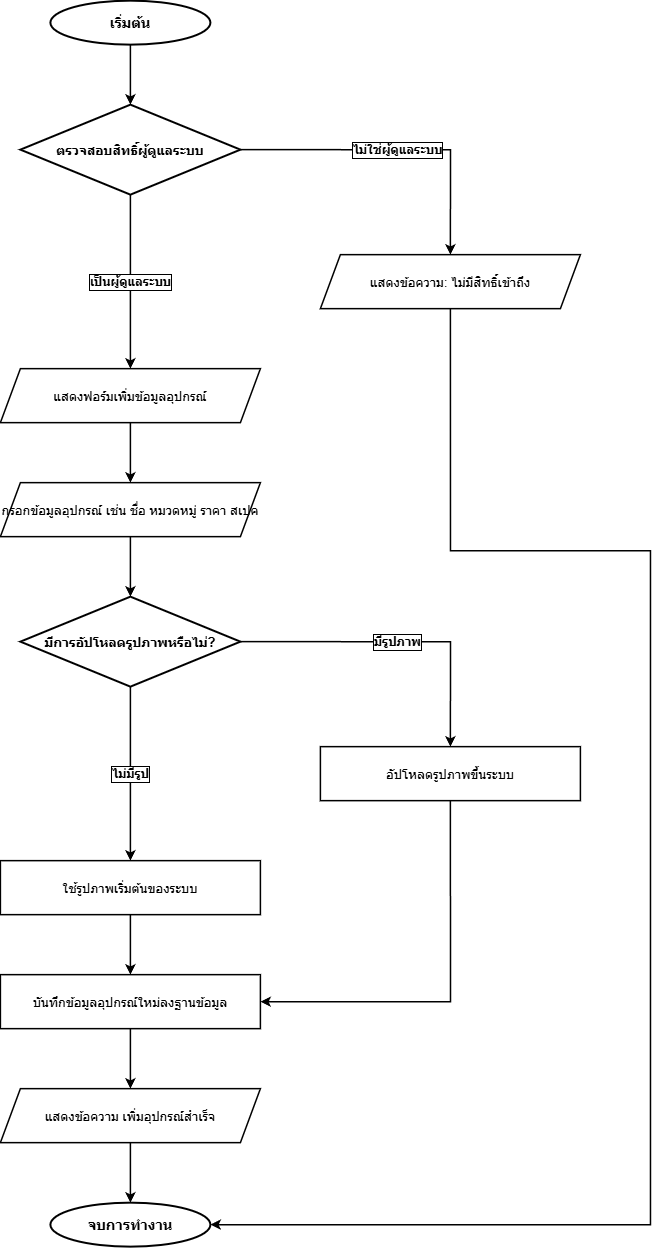

The diagram above was exported from draw.io. Its source (the exported page's mxGraphModel, read from the mxfile embedded in the PNG):
<mxGraphModel dx="1005" dy="882" grid="1" gridSize="10" guides="1" tooltips="1" connect="1" arrows="1" fold="1" page="1" pageScale="1" pageWidth="1169" pageHeight="1654" math="0" shadow="0">
  <root>
    <mxCell id="0" />
    <mxCell id="1" parent="0" />
    <mxCell id="start" parent="1" style="ellipse;whiteSpace=wrap;html=1;fillColor=#ffffff;strokeColor=#000000;strokeWidth=2;fontColor=#000000;fontStyle=1;fontSize=14;align=center;" value="เริ่มต้น" vertex="1">
      <mxGeometry height="44" width="160" x="270" y="80" as="geometry" />
    </mxCell>
    <mxCell id="check_admin" parent="1" style="rhombus;whiteSpace=wrap;html=1;fillColor=#ffffff;strokeColor=#000000;strokeWidth=2;fontColor=#000000;fontStyle=1;fontSize=13;align=center;" value="ตรวจสอบสิทธิ์ผู้ดูแลระบบ" vertex="1">
      <mxGeometry height="90" width="220" x="240" y="184" as="geometry" />
    </mxCell>
    <mxCell id="denied" parent="1" style="shape=parallelogram;perimeter=parallelogramPerimeter;whiteSpace=wrap;html=1;fixedSize=1;fillColor=#ffffff;strokeColor=#000000;strokeWidth=1.5;fontColor=#000000;fontSize=13;align=center;" value="แสดงข้อความ: ไม่มีสิทธิ์เข้าถึง" vertex="1">
      <mxGeometry height="54" width="260" x="540" y="334" as="geometry" />
    </mxCell>
    <mxCell id="show_form" parent="1" style="shape=parallelogram;perimeter=parallelogramPerimeter;whiteSpace=wrap;html=1;fixedSize=1;fillColor=#ffffff;strokeColor=#000000;strokeWidth=1.5;fontColor=#000000;fontSize=13;align=center;" value="แสดงฟอร์มเพิ่มข้อมูลอุปกรณ์" vertex="1">
      <mxGeometry height="54" width="260" x="220" y="448" as="geometry" />
    </mxCell>
    <mxCell id="input_data" parent="1" style="shape=parallelogram;perimeter=parallelogramPerimeter;whiteSpace=wrap;html=1;fixedSize=1;fillColor=#ffffff;strokeColor=#000000;strokeWidth=1.5;fontColor=#000000;fontSize=13;align=center;" value="กรอกข้อมูลอุปกรณ์ เช่น ชื่อ หมวดหมู่ ราคา สเปค" vertex="1">
      <mxGeometry height="54" width="260" x="220" y="562" as="geometry" />
    </mxCell>
    <mxCell id="has_img" parent="1" style="rhombus;whiteSpace=wrap;html=1;fillColor=#ffffff;strokeColor=#000000;strokeWidth=2;fontColor=#000000;fontStyle=1;fontSize=13;align=center;" value="มีการอัปโหลดรูปภาพหรือไม่?" vertex="1">
      <mxGeometry height="90" width="220" x="240" y="676" as="geometry" />
    </mxCell>
    <mxCell id="upload_file" parent="1" style="rounded=0;whiteSpace=wrap;html=1;fillColor=#ffffff;strokeColor=#000000;strokeWidth=1.5;fontColor=#000000;fontSize=13;align=center;" value="อัปโหลดรูปภาพขึ้นระบบ" vertex="1">
      <mxGeometry height="54" width="260" x="540" y="826" as="geometry" />
    </mxCell>
    <mxCell id="default_img" parent="1" style="rounded=0;whiteSpace=wrap;html=1;fillColor=#ffffff;strokeColor=#000000;strokeWidth=1.5;fontColor=#000000;fontSize=13;align=center;" value="ใช้รูปภาพเริ่มต้นของระบบ" vertex="1">
      <mxGeometry height="54" width="260" x="220" y="940" as="geometry" />
    </mxCell>
    <mxCell id="save_db" parent="1" style="rounded=0;whiteSpace=wrap;html=1;fillColor=#ffffff;strokeColor=#000000;strokeWidth=1.5;fontColor=#000000;fontSize=13;align=center;" value="บันทึกข้อมูลอุปกรณ์ใหม่ลงฐานข้อมูล" vertex="1">
      <mxGeometry height="54" width="260" x="220" y="1054" as="geometry" />
    </mxCell>
    <mxCell id="show_success" parent="1" style="shape=parallelogram;perimeter=parallelogramPerimeter;whiteSpace=wrap;html=1;fixedSize=1;fillColor=#ffffff;strokeColor=#000000;strokeWidth=1.5;fontColor=#000000;fontSize=13;align=center;" value="แสดงข้อความ เพิ่มอุปกรณ์สำเร็จ" vertex="1">
      <mxGeometry height="54" width="260" x="220" y="1168" as="geometry" />
    </mxCell>
    <mxCell id="end" parent="1" style="ellipse;whiteSpace=wrap;html=1;fillColor=#ffffff;strokeColor=#000000;strokeWidth=2;fontColor=#000000;fontStyle=1;fontSize=14;align=center;" value="จบการทำงาน" vertex="1">
      <mxGeometry height="44" width="160" x="270" y="1282" as="geometry" />
    </mxCell>
    <mxCell id="edge_1" edge="1" parent="1" source="start" style="edgeStyle=orthogonalEdgeStyle;rounded=0;orthogonalLoop=1;jettySize=auto;html=1;strokeColor=#000000;strokeWidth=1.5;fontColor=#000000;fontSize=12;fontStyle=1;labelBackgroundColor=#ffffff;labelBorderColor=#000000;exitX=0.5;exitY=1;exitPerimeter=1;entryX=0.5;entryY=0;entryPerimeter=1;" target="check_admin" value="">
      <mxGeometry relative="1" as="geometry" />
    </mxCell>
    <mxCell id="edge_2" edge="1" parent="1" source="check_admin" style="edgeStyle=orthogonalEdgeStyle;rounded=0;orthogonalLoop=1;jettySize=auto;html=1;strokeColor=#000000;strokeWidth=1.5;fontColor=#000000;fontSize=12;fontStyle=1;labelBackgroundColor=#ffffff;labelBorderColor=#000000;exitX=0.5;exitY=1;exitPerimeter=1;entryX=0.5;entryY=0;entryPerimeter=1;" target="show_form" value="เป็นผู้ดูแลระบบ">
      <mxGeometry relative="1" as="geometry" />
    </mxCell>
    <mxCell id="edge_3" edge="1" parent="1" source="check_admin" style="edgeStyle=orthogonalEdgeStyle;rounded=0;orthogonalLoop=1;jettySize=auto;html=1;strokeColor=#000000;strokeWidth=1.5;fontColor=#000000;fontSize=12;fontStyle=1;labelBackgroundColor=#ffffff;labelBorderColor=#000000;exitX=1;exitY=0.5;exitPerimeter=1;entryX=0.5;entryY=0;entryPerimeter=1;" target="denied" value="ไม่ใช่ผู้ดูแลระบบ">
      <mxGeometry relative="1" as="geometry" />
    </mxCell>
    <mxCell id="edge_4" edge="1" parent="1" source="show_form" style="edgeStyle=orthogonalEdgeStyle;rounded=0;orthogonalLoop=1;jettySize=auto;html=1;strokeColor=#000000;strokeWidth=1.5;fontColor=#000000;fontSize=12;fontStyle=1;labelBackgroundColor=#ffffff;labelBorderColor=#000000;exitX=0.5;exitY=1;exitPerimeter=1;entryX=0.5;entryY=0;entryPerimeter=1;" target="input_data" value="">
      <mxGeometry relative="1" as="geometry" />
    </mxCell>
    <mxCell id="edge_5" edge="1" parent="1" source="input_data" style="edgeStyle=orthogonalEdgeStyle;rounded=0;orthogonalLoop=1;jettySize=auto;html=1;strokeColor=#000000;strokeWidth=1.5;fontColor=#000000;fontSize=12;fontStyle=1;labelBackgroundColor=#ffffff;labelBorderColor=#000000;exitX=0.5;exitY=1;exitPerimeter=1;entryX=0.5;entryY=0;entryPerimeter=1;" target="has_img" value="">
      <mxGeometry relative="1" as="geometry" />
    </mxCell>
    <mxCell id="edge_6" edge="1" parent="1" source="has_img" style="edgeStyle=orthogonalEdgeStyle;rounded=0;orthogonalLoop=1;jettySize=auto;html=1;strokeColor=#000000;strokeWidth=1.5;fontColor=#000000;fontSize=12;fontStyle=1;labelBackgroundColor=#ffffff;labelBorderColor=#000000;exitX=0.5;exitY=1;exitPerimeter=1;entryX=0.5;entryY=0;entryPerimeter=1;" target="default_img" value="ไม่มีรูป">
      <mxGeometry relative="1" as="geometry" />
    </mxCell>
    <mxCell id="edge_7" edge="1" parent="1" source="has_img" style="edgeStyle=orthogonalEdgeStyle;rounded=0;orthogonalLoop=1;jettySize=auto;html=1;strokeColor=#000000;strokeWidth=1.5;fontColor=#000000;fontSize=12;fontStyle=1;labelBackgroundColor=#ffffff;labelBorderColor=#000000;exitX=1;exitY=0.5;exitPerimeter=1;entryX=0.5;entryY=0;entryPerimeter=1;" target="upload_file" value="มีรูปภาพ">
      <mxGeometry relative="1" as="geometry" />
    </mxCell>
    <mxCell id="edge_8" edge="1" parent="1" source="upload_file" style="edgeStyle=orthogonalEdgeStyle;rounded=0;orthogonalLoop=1;jettySize=auto;html=1;strokeColor=#000000;strokeWidth=1.5;fontColor=#000000;fontSize=12;fontStyle=1;labelBackgroundColor=#ffffff;labelBorderColor=#000000;exitX=0.5;exitY=1;exitPerimeter=1;" target="save_db" value="">
      <mxGeometry relative="1" as="geometry">
        <Array as="points">
          <mxPoint x="670" y="1081.03" />
        </Array>
        <mxPoint x="350" y="1054" as="targetPoint" />
      </mxGeometry>
    </mxCell>
    <mxCell id="edge_9" edge="1" parent="1" source="default_img" style="edgeStyle=orthogonalEdgeStyle;rounded=0;orthogonalLoop=1;jettySize=auto;html=1;strokeColor=#000000;strokeWidth=1.5;fontColor=#000000;fontSize=12;fontStyle=1;labelBackgroundColor=#ffffff;labelBorderColor=#000000;exitX=0.5;exitY=1;exitPerimeter=1;entryX=0.5;entryY=0;entryPerimeter=1;" target="save_db" value="">
      <mxGeometry relative="1" as="geometry" />
    </mxCell>
    <mxCell id="edge_10" edge="1" parent="1" source="save_db" style="edgeStyle=orthogonalEdgeStyle;rounded=0;orthogonalLoop=1;jettySize=auto;html=1;strokeColor=#000000;strokeWidth=1.5;fontColor=#000000;fontSize=12;fontStyle=1;labelBackgroundColor=#ffffff;labelBorderColor=#000000;exitX=0.5;exitY=1;exitPerimeter=1;entryX=0.5;entryY=0;entryPerimeter=1;" target="show_success" value="">
      <mxGeometry relative="1" as="geometry" />
    </mxCell>
    <mxCell id="edge_11" edge="1" parent="1" source="show_success" style="edgeStyle=orthogonalEdgeStyle;rounded=0;orthogonalLoop=1;jettySize=auto;html=1;strokeColor=#000000;strokeWidth=1.5;fontColor=#000000;fontSize=12;fontStyle=1;labelBackgroundColor=#ffffff;labelBorderColor=#000000;exitX=0.5;exitY=1;exitPerimeter=1;entryX=0.5;entryY=0;entryPerimeter=1;" target="end" value="">
      <mxGeometry relative="1" as="geometry" />
    </mxCell>
    <mxCell id="edge_12" edge="1" parent="1" source="denied" style="edgeStyle=orthogonalEdgeStyle;rounded=0;orthogonalLoop=1;jettySize=auto;html=1;strokeColor=#000000;strokeWidth=1.5;fontColor=#000000;fontSize=12;fontStyle=1;labelBackgroundColor=#ffffff;labelBorderColor=#000000;exitX=0.5;exitY=1;exitPerimeter=1;entryX=1;entryY=0.5;entryDx=0;entryDy=0;" target="end" value="">
      <mxGeometry relative="1" as="geometry">
        <Array as="points">
          <mxPoint x="670" y="630" />
          <mxPoint x="870.1" y="630" />
          <mxPoint x="870.1" y="1304" />
        </Array>
      </mxGeometry>
    </mxCell>
  </root>
</mxGraphModel>